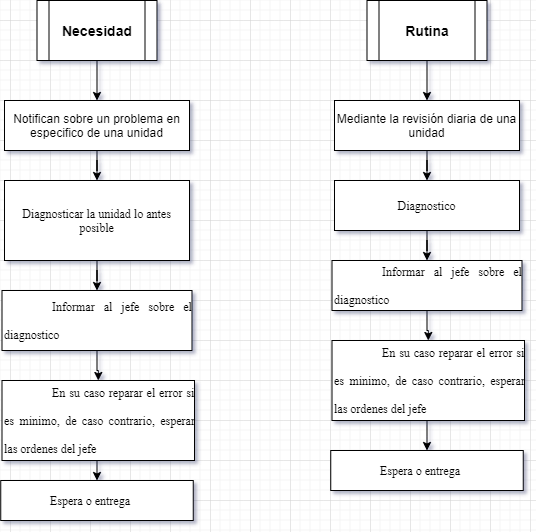

The diagram above was exported from draw.io. Its source (the exported page's mxGraphModel, read from the mxfile embedded in the PNG):
<mxGraphModel dx="2077" dy="1701" grid="1" gridSize="10" guides="1" tooltips="1" connect="1" arrows="1" fold="1" page="1" pageScale="1" pageWidth="827" pageHeight="1169" math="0" shadow="0">
  <root>
    <mxCell id="0" />
    <mxCell id="1" parent="0" />
    <mxCell id="2" style="edgeStyle=orthogonalEdgeStyle;rounded=0;orthogonalLoop=1;jettySize=auto;html=1;exitX=0.5;exitY=1;exitDx=0;exitDy=0;" edge="1" source="3" target="9" parent="1">
      <mxGeometry relative="1" as="geometry" />
    </mxCell>
    <mxCell id="3" value="&lt;span style=&quot;font-size: 14px&quot;&gt;&lt;b&gt;Necesidad&lt;/b&gt;&lt;/span&gt;" style="shape=process;whiteSpace=wrap;html=1;backgroundOutline=1;" vertex="1" parent="1">
      <mxGeometry x="422.5" y="2800" width="120" height="60" as="geometry" />
    </mxCell>
    <mxCell id="4" style="edgeStyle=orthogonalEdgeStyle;rounded=0;orthogonalLoop=1;jettySize=auto;html=1;exitX=0.5;exitY=1;exitDx=0;exitDy=0;" edge="1" source="5" target="7" parent="1">
      <mxGeometry relative="1" as="geometry" />
    </mxCell>
    <mxCell id="5" value="&lt;div&gt;&lt;font face=&quot;times new roman&quot;&gt;Diagnosticar la unidad lo antes posible&lt;/font&gt;&lt;/div&gt;" style="rounded=0;whiteSpace=wrap;html=1;" vertex="1" parent="1">
      <mxGeometry x="390" y="2980" width="185" height="80" as="geometry" />
    </mxCell>
    <mxCell id="6" style="edgeStyle=orthogonalEdgeStyle;rounded=0;orthogonalLoop=1;jettySize=auto;html=1;exitX=0.5;exitY=1;exitDx=0;exitDy=0;" edge="1" source="7" target="11" parent="1">
      <mxGeometry relative="1" as="geometry" />
    </mxCell>
    <mxCell id="7" value="&lt;span id=&quot;docs-internal-guid-1e9dc1e4-7fff-9553-1c66-f6bd0024b7a6&quot;&gt;&lt;p dir=&quot;ltr&quot; style=&quot;text-align: justify ; line-height: 2.4 ; text-indent: 36pt ; margin-top: 0pt ; margin-bottom: 0pt&quot;&gt;&lt;font face=&quot;times new roman&quot;&gt;Informar al jefe sobre el diagnostico&lt;/font&gt;&lt;/p&gt;&lt;/span&gt;" style="rounded=0;whiteSpace=wrap;html=1;align=left;" vertex="1" parent="1">
      <mxGeometry x="387.5" y="3090" width="190" height="60" as="geometry" />
    </mxCell>
    <mxCell id="8" style="edgeStyle=orthogonalEdgeStyle;rounded=0;orthogonalLoop=1;jettySize=auto;html=1;exitX=0.5;exitY=1;exitDx=0;exitDy=0;" edge="1" source="9" target="5" parent="1">
      <mxGeometry relative="1" as="geometry" />
    </mxCell>
    <mxCell id="9" value="&lt;div&gt;Notifican sobre un problema en especifico de una unidad&lt;/div&gt;" style="rounded=0;whiteSpace=wrap;html=1;" vertex="1" parent="1">
      <mxGeometry x="390" y="2900" width="185" height="50" as="geometry" />
    </mxCell>
    <mxCell id="10" style="edgeStyle=orthogonalEdgeStyle;rounded=0;orthogonalLoop=1;jettySize=auto;html=1;exitX=0.5;exitY=1;exitDx=0;exitDy=0;entryX=0.5;entryY=0;entryDx=0;entryDy=0;" edge="1" source="11" target="12" parent="1">
      <mxGeometry relative="1" as="geometry" />
    </mxCell>
    <mxCell id="11" value="&lt;span id=&quot;docs-internal-guid-1e9dc1e4-7fff-9553-1c66-f6bd0024b7a6&quot;&gt;&lt;p dir=&quot;ltr&quot; style=&quot;text-align: justify ; line-height: 2.4 ; text-indent: 36pt ; margin-top: 0pt ; margin-bottom: 0pt&quot;&gt;&lt;font face=&quot;times new roman&quot;&gt;En su caso reparar el error si es minimo, de caso contrario, esperar las ordenes del jefe&lt;/font&gt;&lt;/p&gt;&lt;/span&gt;" style="rounded=0;whiteSpace=wrap;html=1;align=left;" vertex="1" parent="1">
      <mxGeometry x="387.5" y="3180" width="192.5" height="80" as="geometry" />
    </mxCell>
    <mxCell id="12" value="&lt;span id=&quot;docs-internal-guid-1e9dc1e4-7fff-9553-1c66-f6bd0024b7a6&quot;&gt;&lt;p dir=&quot;ltr&quot; style=&quot;text-align: justify ; line-height: 2.4 ; text-indent: 36pt ; margin-top: 0pt ; margin-bottom: 0pt&quot;&gt;&lt;font face=&quot;times new roman&quot;&gt;Espera o entrega&lt;/font&gt;&lt;/p&gt;&lt;/span&gt;" style="rounded=0;whiteSpace=wrap;html=1;align=left;" vertex="1" parent="1">
      <mxGeometry x="386.25" y="3280" width="192.5" height="40" as="geometry" />
    </mxCell>
    <mxCell id="13" style="edgeStyle=orthogonalEdgeStyle;rounded=0;orthogonalLoop=1;jettySize=auto;html=1;exitX=0.5;exitY=1;exitDx=0;exitDy=0;" edge="1" source="14" target="21" parent="1">
      <mxGeometry relative="1" as="geometry" />
    </mxCell>
    <mxCell id="14" value="&lt;span style=&quot;font-size: 14px&quot;&gt;&lt;b&gt;Rutina&lt;/b&gt;&lt;/span&gt;" style="shape=process;whiteSpace=wrap;html=1;backgroundOutline=1;" vertex="1" parent="1">
      <mxGeometry x="752.5" y="2800" width="120" height="60" as="geometry" />
    </mxCell>
    <mxCell id="15" style="edgeStyle=orthogonalEdgeStyle;rounded=0;orthogonalLoop=1;jettySize=auto;html=1;exitX=0.5;exitY=1;exitDx=0;exitDy=0;" edge="1" source="16" target="18" parent="1">
      <mxGeometry relative="1" as="geometry" />
    </mxCell>
    <mxCell id="16" value="&lt;div&gt;&lt;font face=&quot;times new roman&quot;&gt;Diagnostico&lt;/font&gt;&lt;/div&gt;" style="rounded=0;whiteSpace=wrap;html=1;" vertex="1" parent="1">
      <mxGeometry x="720" y="2980" width="185" height="50" as="geometry" />
    </mxCell>
    <mxCell id="17" style="edgeStyle=orthogonalEdgeStyle;rounded=0;orthogonalLoop=1;jettySize=auto;html=1;exitX=0.5;exitY=1;exitDx=0;exitDy=0;" edge="1" source="18" target="23" parent="1">
      <mxGeometry relative="1" as="geometry" />
    </mxCell>
    <mxCell id="18" value="&lt;span id=&quot;docs-internal-guid-1e9dc1e4-7fff-9553-1c66-f6bd0024b7a6&quot;&gt;&lt;p dir=&quot;ltr&quot; style=&quot;text-align: justify ; line-height: 2.4 ; text-indent: 36pt ; margin-top: 0pt ; margin-bottom: 0pt&quot;&gt;&lt;font face=&quot;times new roman&quot;&gt;Informar al jefe sobre el diagnostico&lt;/font&gt;&lt;/p&gt;&lt;/span&gt;" style="rounded=0;whiteSpace=wrap;html=1;align=left;" vertex="1" parent="1">
      <mxGeometry x="717.5" y="3060" width="190" height="50" as="geometry" />
    </mxCell>
    <mxCell id="19" style="edgeStyle=orthogonalEdgeStyle;rounded=0;orthogonalLoop=1;jettySize=auto;html=1;exitX=0.5;exitY=1;exitDx=0;exitDy=0;" edge="1" parent="1">
      <mxGeometry relative="1" as="geometry">
        <mxPoint x="629.9999999999995" y="3070" as="sourcePoint" />
        <mxPoint x="629.9999999999995" y="3070" as="targetPoint" />
      </mxGeometry>
    </mxCell>
    <mxCell id="20" style="edgeStyle=orthogonalEdgeStyle;rounded=0;orthogonalLoop=1;jettySize=auto;html=1;exitX=0.5;exitY=1;exitDx=0;exitDy=0;" edge="1" source="21" target="16" parent="1">
      <mxGeometry relative="1" as="geometry" />
    </mxCell>
    <mxCell id="21" value="Mediante la revisión diaria de una unidad" style="rounded=0;whiteSpace=wrap;html=1;" vertex="1" parent="1">
      <mxGeometry x="720" y="2900" width="185" height="50" as="geometry" />
    </mxCell>
    <mxCell id="22" style="edgeStyle=orthogonalEdgeStyle;rounded=0;orthogonalLoop=1;jettySize=auto;html=1;exitX=0.5;exitY=1;exitDx=0;exitDy=0;entryX=0.5;entryY=0;entryDx=0;entryDy=0;" edge="1" source="23" target="24" parent="1">
      <mxGeometry relative="1" as="geometry" />
    </mxCell>
    <mxCell id="23" value="&lt;span id=&quot;docs-internal-guid-1e9dc1e4-7fff-9553-1c66-f6bd0024b7a6&quot;&gt;&lt;p dir=&quot;ltr&quot; style=&quot;text-align: justify ; line-height: 2.4 ; text-indent: 36pt ; margin-top: 0pt ; margin-bottom: 0pt&quot;&gt;&lt;font face=&quot;times new roman&quot;&gt;En su caso reparar el error si es minimo, de caso contrario, esperar las ordenes del jefe&lt;/font&gt;&lt;/p&gt;&lt;/span&gt;" style="rounded=0;whiteSpace=wrap;html=1;align=left;" vertex="1" parent="1">
      <mxGeometry x="717.5" y="3140" width="192.5" height="80" as="geometry" />
    </mxCell>
    <mxCell id="24" value="&lt;span id=&quot;docs-internal-guid-1e9dc1e4-7fff-9553-1c66-f6bd0024b7a6&quot;&gt;&lt;p dir=&quot;ltr&quot; style=&quot;text-align: justify ; line-height: 2.4 ; text-indent: 36pt ; margin-top: 0pt ; margin-bottom: 0pt&quot;&gt;&lt;font face=&quot;times new roman&quot;&gt;Espera o entrega&lt;/font&gt;&lt;/p&gt;&lt;/span&gt;" style="rounded=0;whiteSpace=wrap;html=1;align=left;" vertex="1" parent="1">
      <mxGeometry x="716.25" y="3250" width="192.5" height="40" as="geometry" />
    </mxCell>
  </root>
</mxGraphModel>